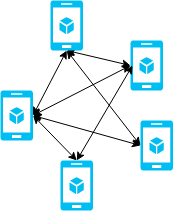

The diagram above was exported from draw.io. Its source (the exported page's mxGraphModel, read from the mxfile embedded in the PNG):
<mxGraphModel dx="1422" dy="736" grid="1" gridSize="10" guides="1" tooltips="1" connect="1" arrows="1" fold="1" page="1" pageScale="1" pageWidth="850" pageHeight="1100" math="0" shadow="0">
  <root>
    <mxCell id="0" />
    <mxCell id="1" parent="0" />
    <mxCell id="lvbPz2lhAkKAWhNS74Lb-8" value="" style="verticalLabelPosition=bottom;html=1;verticalAlign=top;align=center;strokeColor=none;fillColor=#00BEF2;shape=mxgraph.azure.mobile_services;pointerEvents=1;" vertex="1" parent="1">
      <mxGeometry x="110" y="260" width="32.5" height="50" as="geometry" />
    </mxCell>
    <mxCell id="lvbPz2lhAkKAWhNS74Lb-13" style="rounded=0;orthogonalLoop=1;jettySize=auto;html=1;exitX=0.5;exitY=1;exitDx=0;exitDy=0;exitPerimeter=0;entryX=0;entryY=0.5;entryDx=0;entryDy=0;entryPerimeter=0;startArrow=classic;startFill=1;" edge="1" parent="1" source="lvbPz2lhAkKAWhNS74Lb-9" target="lvbPz2lhAkKAWhNS74Lb-11">
      <mxGeometry relative="1" as="geometry" />
    </mxCell>
    <mxCell id="lvbPz2lhAkKAWhNS74Lb-9" value="" style="verticalLabelPosition=bottom;html=1;verticalAlign=top;align=center;strokeColor=none;fillColor=#00BEF2;shape=mxgraph.azure.mobile_services;pointerEvents=1;" vertex="1" parent="1">
      <mxGeometry x="160" y="170" width="32.5" height="50" as="geometry" />
    </mxCell>
    <mxCell id="lvbPz2lhAkKAWhNS74Lb-10" value="" style="verticalLabelPosition=bottom;html=1;verticalAlign=top;align=center;strokeColor=none;fillColor=#00BEF2;shape=mxgraph.azure.mobile_services;pointerEvents=1;" vertex="1" parent="1">
      <mxGeometry x="170" y="330" width="32.5" height="50" as="geometry" />
    </mxCell>
    <mxCell id="lvbPz2lhAkKAWhNS74Lb-11" value="" style="verticalLabelPosition=bottom;html=1;verticalAlign=top;align=center;strokeColor=none;fillColor=#00BEF2;shape=mxgraph.azure.mobile_services;pointerEvents=1;" vertex="1" parent="1">
      <mxGeometry x="240" y="210" width="32.5" height="50" as="geometry" />
    </mxCell>
    <mxCell id="lvbPz2lhAkKAWhNS74Lb-12" value="" style="verticalLabelPosition=bottom;html=1;verticalAlign=top;align=center;strokeColor=none;fillColor=#00BEF2;shape=mxgraph.azure.mobile_services;pointerEvents=1;" vertex="1" parent="1">
      <mxGeometry x="250" y="290" width="32.5" height="50" as="geometry" />
    </mxCell>
    <mxCell id="lvbPz2lhAkKAWhNS74Lb-14" style="rounded=0;orthogonalLoop=1;jettySize=auto;html=1;exitX=1;exitY=0.5;exitDx=0;exitDy=0;exitPerimeter=0;entryX=0;entryY=0.5;entryDx=0;entryDy=0;entryPerimeter=0;startArrow=classic;startFill=1;" edge="1" parent="1" source="lvbPz2lhAkKAWhNS74Lb-8" target="lvbPz2lhAkKAWhNS74Lb-11">
      <mxGeometry relative="1" as="geometry">
        <mxPoint x="138.75" y="280" as="sourcePoint" />
        <mxPoint x="202.5" y="305" as="targetPoint" />
      </mxGeometry>
    </mxCell>
    <mxCell id="lvbPz2lhAkKAWhNS74Lb-15" style="rounded=0;orthogonalLoop=1;jettySize=auto;html=1;exitX=1;exitY=0.5;exitDx=0;exitDy=0;exitPerimeter=0;entryX=0;entryY=0.5;entryDx=0;entryDy=0;entryPerimeter=0;startArrow=classic;startFill=1;" edge="1" parent="1" source="lvbPz2lhAkKAWhNS74Lb-8" target="lvbPz2lhAkKAWhNS74Lb-12">
      <mxGeometry relative="1" as="geometry">
        <mxPoint x="152.5" y="295" as="sourcePoint" />
        <mxPoint x="250" y="245" as="targetPoint" />
      </mxGeometry>
    </mxCell>
    <mxCell id="lvbPz2lhAkKAWhNS74Lb-16" style="rounded=0;orthogonalLoop=1;jettySize=auto;html=1;exitX=0.5;exitY=0;exitDx=0;exitDy=0;exitPerimeter=0;startArrow=classic;startFill=1;" edge="1" parent="1" source="lvbPz2lhAkKAWhNS74Lb-10">
      <mxGeometry relative="1" as="geometry">
        <mxPoint x="152.5" y="295" as="sourcePoint" />
        <mxPoint x="242" y="235" as="targetPoint" />
      </mxGeometry>
    </mxCell>
    <mxCell id="lvbPz2lhAkKAWhNS74Lb-17" style="rounded=0;orthogonalLoop=1;jettySize=auto;html=1;exitX=0.5;exitY=0;exitDx=0;exitDy=0;exitPerimeter=0;startArrow=classic;startFill=1;entryX=1;entryY=0.5;entryDx=0;entryDy=0;entryPerimeter=0;" edge="1" parent="1" source="lvbPz2lhAkKAWhNS74Lb-10" target="lvbPz2lhAkKAWhNS74Lb-8">
      <mxGeometry relative="1" as="geometry">
        <mxPoint x="196.25" y="340" as="sourcePoint" />
        <mxPoint x="252" y="245" as="targetPoint" />
      </mxGeometry>
    </mxCell>
    <mxCell id="lvbPz2lhAkKAWhNS74Lb-18" style="rounded=0;orthogonalLoop=1;jettySize=auto;html=1;exitX=1;exitY=0.5;exitDx=0;exitDy=0;exitPerimeter=0;startArrow=classic;startFill=1;entryX=0.5;entryY=1;entryDx=0;entryDy=0;entryPerimeter=0;" edge="1" parent="1" source="lvbPz2lhAkKAWhNS74Lb-8" target="lvbPz2lhAkKAWhNS74Lb-9">
      <mxGeometry relative="1" as="geometry">
        <mxPoint x="196.25" y="340" as="sourcePoint" />
        <mxPoint x="152.5" y="295" as="targetPoint" />
      </mxGeometry>
    </mxCell>
    <mxCell id="lvbPz2lhAkKAWhNS74Lb-19" style="rounded=0;orthogonalLoop=1;jettySize=auto;html=1;exitX=0;exitY=0.5;exitDx=0;exitDy=0;exitPerimeter=0;startArrow=classic;startFill=1;entryX=0.5;entryY=1;entryDx=0;entryDy=0;entryPerimeter=0;" edge="1" parent="1" source="lvbPz2lhAkKAWhNS74Lb-12" target="lvbPz2lhAkKAWhNS74Lb-9">
      <mxGeometry relative="1" as="geometry">
        <mxPoint x="152.5" y="295" as="sourcePoint" />
        <mxPoint x="186.25" y="220" as="targetPoint" />
      </mxGeometry>
    </mxCell>
  </root>
</mxGraphModel>